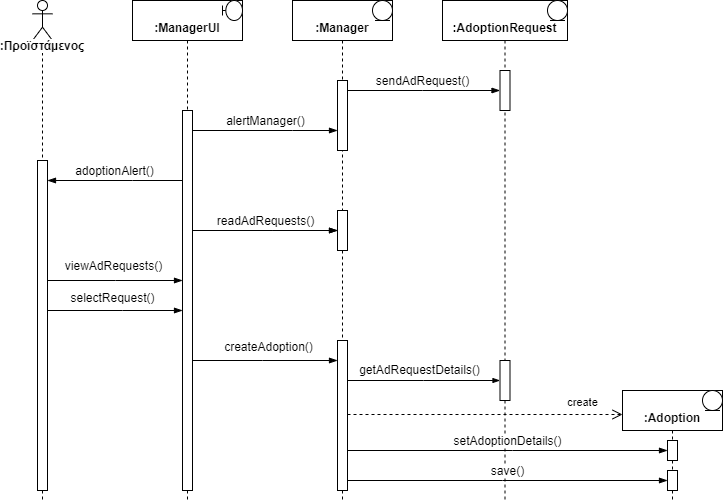

The diagram above was exported from draw.io. Its source (the exported page's mxGraphModel, read from the mxfile embedded in the PNG):
<mxGraphModel dx="880" dy="532" grid="1" gridSize="10" guides="1" tooltips="1" connect="1" arrows="1" fold="1" page="1" pageScale="1" pageWidth="850" pageHeight="1100" math="0" shadow="0">
  <root>
    <mxCell id="0" />
    <mxCell id="1" parent="0" />
    <mxCell id="WClxNHC9oFFD1mpFNFTH-1" value=":Προϊστάμενος" style="shape=umlLifeline;perimeter=lifelinePerimeter;whiteSpace=wrap;html=1;container=1;dropTarget=0;collapsible=0;recursiveResize=0;outlineConnect=0;portConstraint=eastwest;newEdgeStyle={&quot;edgeStyle&quot;:&quot;elbowEdgeStyle&quot;,&quot;elbow&quot;:&quot;vertical&quot;,&quot;curved&quot;:0,&quot;rounded&quot;:0};participant=umlActor;labelPosition=center;verticalLabelPosition=top;align=center;verticalAlign=bottom;spacingBottom=-55;size=40;fontStyle=1;labelBackgroundColor=default;" parent="1" vertex="1">
      <mxGeometry x="40" y="50" width="20" height="500" as="geometry" />
    </mxCell>
    <mxCell id="WClxNHC9oFFD1mpFNFTH-30" value="" style="html=1;points=[];perimeter=orthogonalPerimeter;outlineConnect=0;targetShapes=umlLifeline;portConstraint=eastwest;newEdgeStyle={&quot;edgeStyle&quot;:&quot;elbowEdgeStyle&quot;,&quot;elbow&quot;:&quot;vertical&quot;,&quot;curved&quot;:0,&quot;rounded&quot;:0};" parent="WClxNHC9oFFD1mpFNFTH-1" vertex="1">
      <mxGeometry x="5" y="160" width="10" height="330" as="geometry" />
    </mxCell>
    <mxCell id="WClxNHC9oFFD1mpFNFTH-2" value=":ManagerUI" style="shape=umlLifeline;perimeter=lifelinePerimeter;whiteSpace=wrap;html=1;container=1;dropTarget=0;collapsible=0;recursiveResize=0;outlineConnect=0;portConstraint=eastwest;newEdgeStyle={&quot;edgeStyle&quot;:&quot;elbowEdgeStyle&quot;,&quot;elbow&quot;:&quot;vertical&quot;,&quot;curved&quot;:0,&quot;rounded&quot;:0};spacing=5;spacingBottom=-15;fontStyle=1" parent="1" vertex="1">
      <mxGeometry x="140" y="50" width="110" height="500" as="geometry" />
    </mxCell>
    <mxCell id="WClxNHC9oFFD1mpFNFTH-42" value="" style="html=1;points=[];perimeter=orthogonalPerimeter;outlineConnect=0;targetShapes=umlLifeline;portConstraint=eastwest;newEdgeStyle={&quot;edgeStyle&quot;:&quot;elbowEdgeStyle&quot;,&quot;elbow&quot;:&quot;vertical&quot;,&quot;curved&quot;:0,&quot;rounded&quot;:0};" parent="WClxNHC9oFFD1mpFNFTH-2" vertex="1">
      <mxGeometry x="50" y="110" width="10" height="380" as="geometry" />
    </mxCell>
    <mxCell id="WClxNHC9oFFD1mpFNFTH-3" value=":Manager" style="shape=umlLifeline;perimeter=lifelinePerimeter;whiteSpace=wrap;html=1;container=1;dropTarget=0;collapsible=0;recursiveResize=0;outlineConnect=0;portConstraint=eastwest;newEdgeStyle={&quot;edgeStyle&quot;:&quot;elbowEdgeStyle&quot;,&quot;elbow&quot;:&quot;vertical&quot;,&quot;curved&quot;:0,&quot;rounded&quot;:0};spacingBottom=-15;fontStyle=1" parent="1" vertex="1">
      <mxGeometry x="300" y="50" width="100" height="500" as="geometry" />
    </mxCell>
    <mxCell id="WClxNHC9oFFD1mpFNFTH-36" value="" style="html=1;points=[];perimeter=orthogonalPerimeter;outlineConnect=0;targetShapes=umlLifeline;portConstraint=eastwest;newEdgeStyle={&quot;edgeStyle&quot;:&quot;elbowEdgeStyle&quot;,&quot;elbow&quot;:&quot;vertical&quot;,&quot;curved&quot;:0,&quot;rounded&quot;:0};" parent="WClxNHC9oFFD1mpFNFTH-3" vertex="1">
      <mxGeometry x="45" y="210" width="10" height="40" as="geometry" />
    </mxCell>
    <mxCell id="WClxNHC9oFFD1mpFNFTH-46" value="" style="html=1;points=[];perimeter=orthogonalPerimeter;outlineConnect=0;targetShapes=umlLifeline;portConstraint=eastwest;newEdgeStyle={&quot;edgeStyle&quot;:&quot;elbowEdgeStyle&quot;,&quot;elbow&quot;:&quot;vertical&quot;,&quot;curved&quot;:0,&quot;rounded&quot;:0};" parent="WClxNHC9oFFD1mpFNFTH-3" vertex="1">
      <mxGeometry x="45" y="80" width="10" height="70" as="geometry" />
    </mxCell>
    <mxCell id="WClxNHC9oFFD1mpFNFTH-52" value="" style="html=1;points=[];perimeter=orthogonalPerimeter;outlineConnect=0;targetShapes=umlLifeline;portConstraint=eastwest;newEdgeStyle={&quot;edgeStyle&quot;:&quot;elbowEdgeStyle&quot;,&quot;elbow&quot;:&quot;vertical&quot;,&quot;curved&quot;:0,&quot;rounded&quot;:0};" parent="WClxNHC9oFFD1mpFNFTH-3" vertex="1">
      <mxGeometry x="45" y="340" width="10" height="150" as="geometry" />
    </mxCell>
    <mxCell id="WClxNHC9oFFD1mpFNFTH-4" value=":AdoptionRequest" style="shape=umlLifeline;perimeter=lifelinePerimeter;whiteSpace=wrap;html=1;container=1;dropTarget=0;collapsible=0;recursiveResize=0;outlineConnect=0;portConstraint=eastwest;newEdgeStyle={&quot;edgeStyle&quot;:&quot;elbowEdgeStyle&quot;,&quot;elbow&quot;:&quot;vertical&quot;,&quot;curved&quot;:0,&quot;rounded&quot;:0};spacingBottom=-15;fontStyle=1;fontSize=12;" parent="1" vertex="1">
      <mxGeometry x="450" y="50" width="125" height="500" as="geometry" />
    </mxCell>
    <mxCell id="WClxNHC9oFFD1mpFNFTH-45" value="" style="html=1;points=[];perimeter=orthogonalPerimeter;outlineConnect=0;targetShapes=umlLifeline;portConstraint=eastwest;newEdgeStyle={&quot;edgeStyle&quot;:&quot;elbowEdgeStyle&quot;,&quot;elbow&quot;:&quot;vertical&quot;,&quot;curved&quot;:0,&quot;rounded&quot;:0};" parent="WClxNHC9oFFD1mpFNFTH-4" vertex="1">
      <mxGeometry x="57.5" y="70" width="10" height="40" as="geometry" />
    </mxCell>
    <mxCell id="WClxNHC9oFFD1mpFNFTH-55" value="" style="html=1;points=[];perimeter=orthogonalPerimeter;outlineConnect=0;targetShapes=umlLifeline;portConstraint=eastwest;newEdgeStyle={&quot;edgeStyle&quot;:&quot;elbowEdgeStyle&quot;,&quot;elbow&quot;:&quot;vertical&quot;,&quot;curved&quot;:0,&quot;rounded&quot;:0};" parent="WClxNHC9oFFD1mpFNFTH-4" vertex="1">
      <mxGeometry x="57.5" y="360" width="10" height="40" as="geometry" />
    </mxCell>
    <mxCell id="WClxNHC9oFFD1mpFNFTH-5" value=":Adoption" style="shape=umlLifeline;perimeter=lifelinePerimeter;whiteSpace=wrap;html=1;container=1;dropTarget=0;collapsible=0;recursiveResize=0;outlineConnect=0;portConstraint=eastwest;newEdgeStyle={&quot;edgeStyle&quot;:&quot;elbowEdgeStyle&quot;,&quot;elbow&quot;:&quot;vertical&quot;,&quot;curved&quot;:0,&quot;rounded&quot;:0};spacingBottom=-15;fontStyle=1" parent="1" vertex="1">
      <mxGeometry x="630" y="440" width="100" height="110" as="geometry" />
    </mxCell>
    <mxCell id="WClxNHC9oFFD1mpFNFTH-58" value="" style="html=1;points=[];perimeter=orthogonalPerimeter;outlineConnect=0;targetShapes=umlLifeline;portConstraint=eastwest;newEdgeStyle={&quot;edgeStyle&quot;:&quot;elbowEdgeStyle&quot;,&quot;elbow&quot;:&quot;vertical&quot;,&quot;curved&quot;:0,&quot;rounded&quot;:0};" parent="WClxNHC9oFFD1mpFNFTH-5" vertex="1">
      <mxGeometry x="45" y="50" width="10" height="20" as="geometry" />
    </mxCell>
    <mxCell id="WClxNHC9oFFD1mpFNFTH-57" value="" style="html=1;points=[];perimeter=orthogonalPerimeter;outlineConnect=0;targetShapes=umlLifeline;portConstraint=eastwest;newEdgeStyle={&quot;edgeStyle&quot;:&quot;elbowEdgeStyle&quot;,&quot;elbow&quot;:&quot;vertical&quot;,&quot;curved&quot;:0,&quot;rounded&quot;:0};" parent="WClxNHC9oFFD1mpFNFTH-5" vertex="1">
      <mxGeometry x="45" y="80" width="10" height="20" as="geometry" />
    </mxCell>
    <mxCell id="WClxNHC9oFFD1mpFNFTH-12" value="" style="shape=umlBoundary;whiteSpace=wrap;html=1;" parent="1" vertex="1">
      <mxGeometry x="230" y="50" width="20" height="20" as="geometry" />
    </mxCell>
    <mxCell id="WClxNHC9oFFD1mpFNFTH-15" value="" style="ellipse;shape=umlEntity;whiteSpace=wrap;html=1;fontStyle=0" parent="1" vertex="1">
      <mxGeometry x="380" y="50" width="20" height="20" as="geometry" />
    </mxCell>
    <mxCell id="WClxNHC9oFFD1mpFNFTH-16" value="" style="ellipse;shape=umlEntity;whiteSpace=wrap;html=1;" parent="1" vertex="1">
      <mxGeometry x="710" y="440" width="20" height="20" as="geometry" />
    </mxCell>
    <mxCell id="WClxNHC9oFFD1mpFNFTH-17" value="" style="ellipse;shape=umlEntity;whiteSpace=wrap;html=1;" parent="1" vertex="1">
      <mxGeometry x="555" y="50" width="20" height="20" as="geometry" />
    </mxCell>
    <mxCell id="WClxNHC9oFFD1mpFNFTH-34" value="adoptionAlert()" style="edgeStyle=elbowEdgeStyle;fontSize=12;html=1;endArrow=blockThin;endFill=1;rounded=0;labelPosition=center;verticalLabelPosition=top;align=center;verticalAlign=bottom;" parent="1" source="WClxNHC9oFFD1mpFNFTH-42" edge="1">
      <mxGeometry x="0.0074" width="160" relative="1" as="geometry">
        <mxPoint x="190" y="220" as="sourcePoint" />
        <mxPoint x="55" y="230" as="targetPoint" />
        <Array as="points">
          <mxPoint x="140" y="230" />
        </Array>
        <mxPoint as="offset" />
      </mxGeometry>
    </mxCell>
    <mxCell id="WClxNHC9oFFD1mpFNFTH-37" value="viewAdRequests()" style="edgeStyle=elbowEdgeStyle;fontSize=12;html=1;endArrow=blockThin;endFill=1;rounded=0;labelPosition=center;verticalLabelPosition=top;align=center;verticalAlign=bottom;spacingLeft=-19;" parent="1" edge="1">
      <mxGeometry x="0.1111" y="5" width="160" relative="1" as="geometry">
        <mxPoint x="55" y="330" as="sourcePoint" />
        <mxPoint x="190" y="330" as="targetPoint" />
        <Array as="points" />
        <mxPoint as="offset" />
      </mxGeometry>
    </mxCell>
    <mxCell id="WClxNHC9oFFD1mpFNFTH-40" value="readAdRequests()" style="edgeStyle=elbowEdgeStyle;fontSize=12;html=1;endArrow=blockThin;endFill=1;rounded=0;labelPosition=center;verticalLabelPosition=top;align=center;verticalAlign=bottom;" parent="1" target="WClxNHC9oFFD1mpFNFTH-36" edge="1">
      <mxGeometry x="0.0069" width="160" relative="1" as="geometry">
        <mxPoint x="200" y="280" as="sourcePoint" />
        <mxPoint x="420" y="280" as="targetPoint" />
        <Array as="points">
          <mxPoint x="280" y="280" />
        </Array>
        <mxPoint as="offset" />
      </mxGeometry>
    </mxCell>
    <mxCell id="WClxNHC9oFFD1mpFNFTH-43" value="sendAdRequest()" style="edgeStyle=elbowEdgeStyle;fontSize=12;html=1;endArrow=blockThin;endFill=1;rounded=0;labelPosition=center;verticalLabelPosition=top;align=center;verticalAlign=bottom;" parent="1" source="WClxNHC9oFFD1mpFNFTH-46" target="WClxNHC9oFFD1mpFNFTH-45" edge="1">
      <mxGeometry x="-0.0164" width="160" relative="1" as="geometry">
        <mxPoint x="610" y="80" as="sourcePoint" />
        <mxPoint x="770" y="80" as="targetPoint" />
        <Array as="points">
          <mxPoint x="430" y="140" />
        </Array>
        <mxPoint as="offset" />
      </mxGeometry>
    </mxCell>
    <mxCell id="WClxNHC9oFFD1mpFNFTH-33" value="alertManager()" style="edgeStyle=elbowEdgeStyle;fontSize=12;html=1;endArrow=blockThin;endFill=1;rounded=0;labelPosition=center;verticalLabelPosition=top;align=center;verticalAlign=bottom;" parent="1" edge="1">
      <mxGeometry x="0.0069" width="160" relative="1" as="geometry">
        <mxPoint x="200" y="180" as="sourcePoint" />
        <mxPoint x="345" y="180" as="targetPoint" />
        <Array as="points">
          <mxPoint x="300" y="180" />
        </Array>
        <mxPoint as="offset" />
      </mxGeometry>
    </mxCell>
    <mxCell id="WClxNHC9oFFD1mpFNFTH-50" value="selectRequest()" style="edgeStyle=elbowEdgeStyle;fontSize=12;html=1;endArrow=blockThin;endFill=1;rounded=0;labelPosition=center;verticalLabelPosition=top;align=center;verticalAlign=bottom;spacingBottom=-7;" parent="1" source="WClxNHC9oFFD1mpFNFTH-30" target="WClxNHC9oFFD1mpFNFTH-42" edge="1">
      <mxGeometry x="-0.037" y="10" width="160" relative="1" as="geometry">
        <mxPoint x="250" y="360" as="sourcePoint" />
        <mxPoint x="410" y="360" as="targetPoint" />
        <Array as="points">
          <mxPoint x="130" y="360" />
        </Array>
        <mxPoint as="offset" />
      </mxGeometry>
    </mxCell>
    <mxCell id="WClxNHC9oFFD1mpFNFTH-51" value="createAdoption()" style="edgeStyle=elbowEdgeStyle;fontSize=12;html=1;endArrow=blockThin;endFill=1;rounded=0;labelPosition=center;verticalLabelPosition=top;align=center;verticalAlign=bottom;spacingBottom=-6;spacingLeft=-28;" parent="1" source="WClxNHC9oFFD1mpFNFTH-42" target="WClxNHC9oFFD1mpFNFTH-52" edge="1">
      <mxGeometry x="0.2414" y="10" width="160" relative="1" as="geometry">
        <mxPoint x="220" y="420" as="sourcePoint" />
        <mxPoint x="380" y="420" as="targetPoint" />
        <Array as="points">
          <mxPoint x="270" y="410" />
        </Array>
        <mxPoint as="offset" />
      </mxGeometry>
    </mxCell>
    <mxCell id="WClxNHC9oFFD1mpFNFTH-53" value="readAdRequests()" style="edgeStyle=elbowEdgeStyle;fontSize=12;html=1;endArrow=blockThin;endFill=1;rounded=0;labelPosition=center;verticalLabelPosition=top;align=center;verticalAlign=bottom;" parent="1" edge="1">
      <mxGeometry x="0.0069" width="160" relative="1" as="geometry">
        <mxPoint x="200" y="280" as="sourcePoint" />
        <mxPoint x="345" y="280" as="targetPoint" />
        <Array as="points">
          <mxPoint x="280" y="280" />
        </Array>
        <mxPoint as="offset" />
      </mxGeometry>
    </mxCell>
    <mxCell id="WClxNHC9oFFD1mpFNFTH-54" value="getAdRequestDetails()" style="edgeStyle=elbowEdgeStyle;fontSize=12;html=1;endArrow=blockThin;endFill=1;rounded=0;labelPosition=center;verticalLabelPosition=top;align=center;verticalAlign=bottom;spacingLeft=-47;endSize=5;spacingBottom=-19;" parent="1" source="WClxNHC9oFFD1mpFNFTH-52" target="WClxNHC9oFFD1mpFNFTH-55" edge="1">
      <mxGeometry x="0.2459" y="20" width="160" relative="1" as="geometry">
        <mxPoint x="440" y="420" as="sourcePoint" />
        <mxPoint x="600" y="420" as="targetPoint" />
        <Array as="points">
          <mxPoint x="431" y="430" />
        </Array>
        <mxPoint as="offset" />
      </mxGeometry>
    </mxCell>
    <mxCell id="WClxNHC9oFFD1mpFNFTH-56" value="create" style="html=1;verticalAlign=bottom;endArrow=open;dashed=1;endSize=8;edgeStyle=elbowEdgeStyle;elbow=vertical;curved=0;rounded=0;entryX=0;entryY=0.222;entryDx=0;entryDy=0;entryPerimeter=0;spacingRight=-200;spacingBottom=-7;" parent="1" source="WClxNHC9oFFD1mpFNFTH-52" target="WClxNHC9oFFD1mpFNFTH-5" edge="1">
      <mxGeometry x="-0.0183" y="10" relative="1" as="geometry">
        <mxPoint x="480" y="520" as="sourcePoint" />
        <mxPoint x="590" y="400" as="targetPoint" />
        <Array as="points" />
        <mxPoint as="offset" />
      </mxGeometry>
    </mxCell>
    <mxCell id="WClxNHC9oFFD1mpFNFTH-59" value="setAdoptionDetails()" style="edgeStyle=elbowEdgeStyle;fontSize=12;html=1;endArrow=blockThin;endFill=1;rounded=0;labelPosition=center;verticalLabelPosition=top;align=center;verticalAlign=bottom;" parent="1" source="WClxNHC9oFFD1mpFNFTH-52" target="WClxNHC9oFFD1mpFNFTH-58" edge="1">
      <mxGeometry width="160" relative="1" as="geometry">
        <mxPoint x="410" y="490" as="sourcePoint" />
        <mxPoint x="570" y="490" as="targetPoint" />
        <Array as="points">
          <mxPoint x="520" y="500" />
        </Array>
        <mxPoint as="offset" />
      </mxGeometry>
    </mxCell>
    <mxCell id="WClxNHC9oFFD1mpFNFTH-60" value="save()" style="edgeStyle=elbowEdgeStyle;fontSize=12;html=1;endArrow=blockThin;endFill=1;rounded=0;labelPosition=center;verticalLabelPosition=top;align=center;verticalAlign=bottom;" parent="1" source="WClxNHC9oFFD1mpFNFTH-52" target="WClxNHC9oFFD1mpFNFTH-57" edge="1">
      <mxGeometry width="160" relative="1" as="geometry">
        <mxPoint x="410" y="630" as="sourcePoint" />
        <mxPoint x="730" y="630" as="targetPoint" />
        <Array as="points">
          <mxPoint x="510" y="530" />
        </Array>
      </mxGeometry>
    </mxCell>
  </root>
</mxGraphModel>